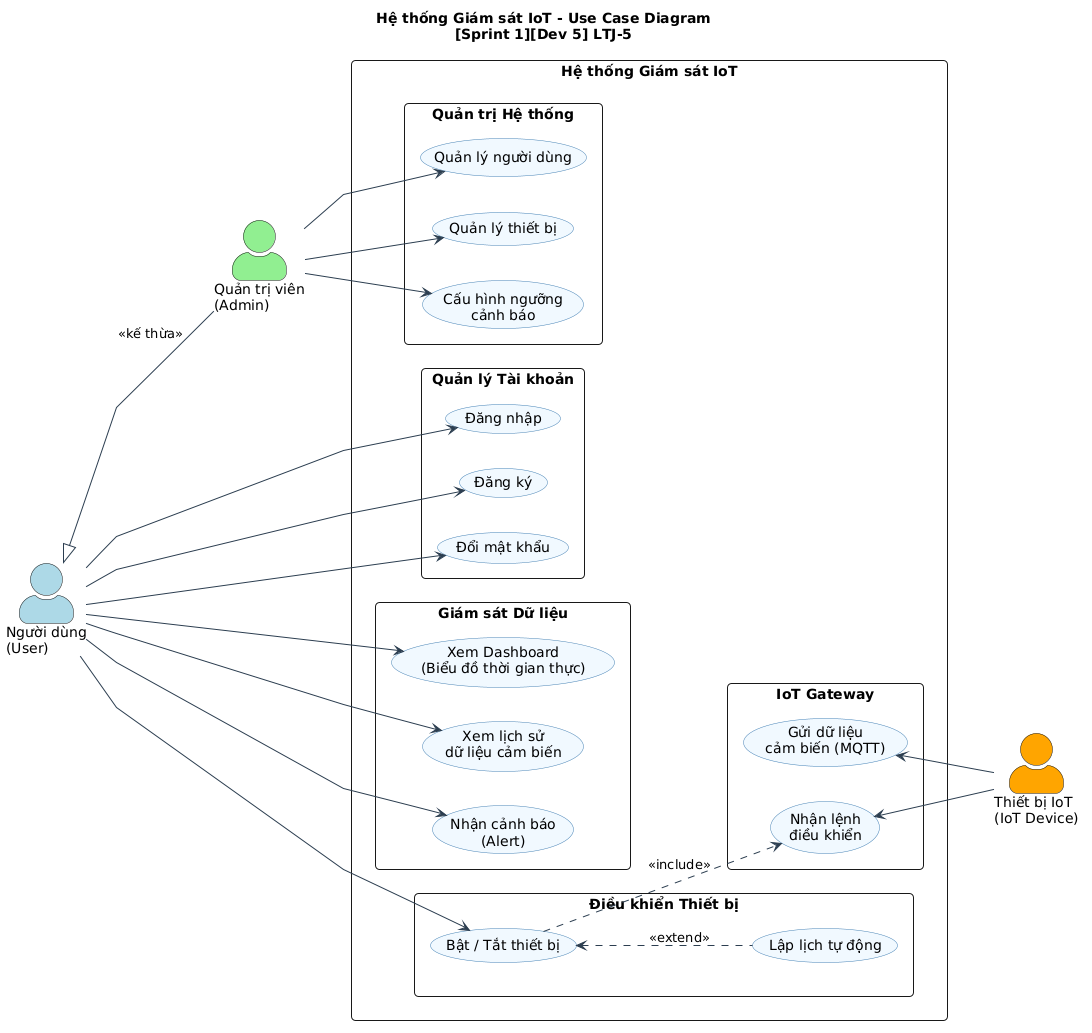

The diagram above was rendered by PlantUML. Its source (embedded in the PNG):
@startuml
left to right direction
skinparam actorStyle awesome
skinparam packageStyle rectangle
skinparam roundcorner 8
skinparam shadowing false
skinparam linetype polyline

skinparam usecase {
    BackgroundColor #F0F8FF
    BorderColor #4682B4
    ArrowColor #2C3E50
}

title Hệ thống Giám sát IoT - Use Case Diagram\n[Sprint 1][Dev 5] LTJ-5

actor "Quản trị viên\n(Admin)" as Admin #LightGreen
actor "Người dùng\n(User)" as User #LightBlue
actor "Thiết bị IoT\n(IoT Device)" as IoT #Orange

rectangle "Hệ thống Giám sát IoT" {

    package "Quản trị Hệ thống" {
        usecase "Quản lý người dùng" as UC9
        usecase "Quản lý thiết bị" as UC10
        usecase "Cấu hình ngưỡng\ncảnh báo" as UC11
    }

    package "Quản lý Tài khoản" {
        usecase "Đăng nhập" as UC1
        usecase "Đăng ký" as UC2
        usecase "Đổi mật khẩu" as UC3
    }

    package "Giám sát Dữ liệu" {
        usecase "Xem Dashboard\n(Biểu đồ thời gian thực)" as UC4
        usecase "Xem lịch sử\ndữ liệu cảm biến" as UC5
        usecase "Nhận cảnh báo\n(Alert)" as UC6
    }

    package "Điều khiển Thiết bị" {
        usecase "Bật / Tắt thiết bị" as UC7
        usecase "Lập lịch tự động" as UC8
    }

    package "IoT Gateway" {
        usecase "Gửi dữ liệu\ncảm biến (MQTT)" as UC12
        usecase "Nhận lệnh\nđiều khiển" as UC13
    }
}

' Phân cấp vai trò: Admin kế thừa User
User <|-- Admin : <<kế thừa>>

' Tương tác Quản trị viên
Admin --> UC9
Admin --> UC10
Admin --> UC11

' Tương tác Người dùng
User --> UC1
User --> UC2
User --> UC3
User --> UC4
User --> UC5
User --> UC6
User --> UC7

' Tương tác Thiết bị IoT (từ bên phải sang)
UC12 <-- IoT
UC13 <-- IoT

' Quan hệ giữa các Use Case
UC8 .up.> UC7 : <<extend>>
UC7 ..> UC13 : <<include>>
@enduml